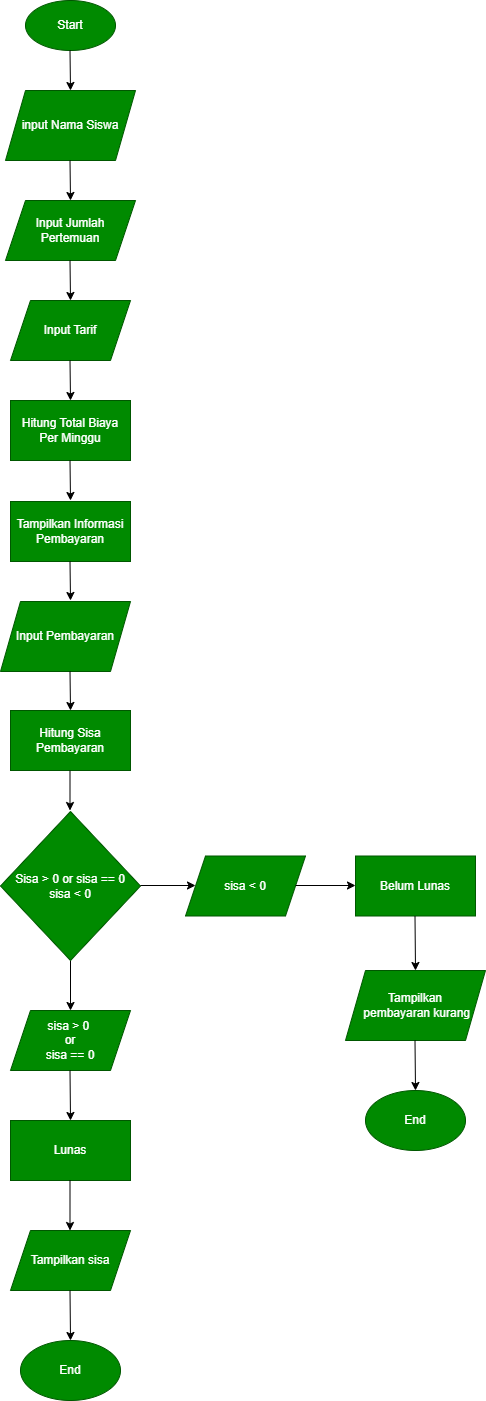

The diagram above was exported from draw.io. Its source (the exported page's mxGraphModel, read from the mxfile embedded in the PNG):
<mxGraphModel dx="880" dy="460" grid="0" gridSize="10" guides="1" tooltips="1" connect="1" arrows="1" fold="1" page="1" pageScale="1" pageWidth="1169" pageHeight="827" background="none" math="0" shadow="0">
  <root>
    <mxCell id="WIyWlLk6GJQsqaUBKTNV-0" />
    <mxCell id="WIyWlLk6GJQsqaUBKTNV-1" parent="WIyWlLk6GJQsqaUBKTNV-0" />
    <mxCell id="9WaOLPY6B5f0NP1RcluO-2" value="Start" style="ellipse;whiteSpace=wrap;html=1;fillColor=#008a00;fontColor=#ffffff;strokeColor=#005700;" parent="WIyWlLk6GJQsqaUBKTNV-1" vertex="1">
      <mxGeometry x="140" y="30" width="90" height="50" as="geometry" />
    </mxCell>
    <mxCell id="9WaOLPY6B5f0NP1RcluO-3" value="input Nama Siswa" style="shape=parallelogram;perimeter=parallelogramPerimeter;whiteSpace=wrap;html=1;fixedSize=1;fillColor=#008a00;fontColor=#ffffff;strokeColor=#005700;" parent="WIyWlLk6GJQsqaUBKTNV-1" vertex="1">
      <mxGeometry x="120" y="120" width="130" height="70" as="geometry" />
    </mxCell>
    <mxCell id="9WaOLPY6B5f0NP1RcluO-4" value="Input Tarif" style="shape=parallelogram;perimeter=parallelogramPerimeter;whiteSpace=wrap;html=1;fixedSize=1;fillColor=#008a00;fontColor=#ffffff;strokeColor=#005700;" parent="WIyWlLk6GJQsqaUBKTNV-1" vertex="1">
      <mxGeometry x="125" y="330" width="120" height="60" as="geometry" />
    </mxCell>
    <mxCell id="9WaOLPY6B5f0NP1RcluO-5" value="Input Jumlah Pertemuan" style="shape=parallelogram;perimeter=parallelogramPerimeter;whiteSpace=wrap;html=1;fixedSize=1;fillColor=#008a00;fontColor=#ffffff;strokeColor=#005700;" parent="WIyWlLk6GJQsqaUBKTNV-1" vertex="1">
      <mxGeometry x="120" y="230" width="130" height="60" as="geometry" />
    </mxCell>
    <mxCell id="9WaOLPY6B5f0NP1RcluO-6" value="Hitung Total Biaya Per Minggu" style="rounded=0;whiteSpace=wrap;html=1;fillColor=#008a00;fontColor=#ffffff;strokeColor=#005700;" parent="WIyWlLk6GJQsqaUBKTNV-1" vertex="1">
      <mxGeometry x="125" y="430" width="120" height="60" as="geometry" />
    </mxCell>
    <mxCell id="9WaOLPY6B5f0NP1RcluO-8" value="Tampilkan Informasi Pembayaran" style="rounded=0;whiteSpace=wrap;html=1;fillColor=#008a00;fontColor=#ffffff;strokeColor=#005700;" parent="WIyWlLk6GJQsqaUBKTNV-1" vertex="1">
      <mxGeometry x="125" y="531" width="120" height="60" as="geometry" />
    </mxCell>
    <mxCell id="9WaOLPY6B5f0NP1RcluO-12" value="Input Pembayaran" style="shape=parallelogram;perimeter=parallelogramPerimeter;whiteSpace=wrap;html=1;fixedSize=1;fillColor=#008a00;fontColor=#ffffff;strokeColor=#005700;" parent="WIyWlLk6GJQsqaUBKTNV-1" vertex="1">
      <mxGeometry x="115" y="631" width="130" height="70" as="geometry" />
    </mxCell>
    <mxCell id="9WaOLPY6B5f0NP1RcluO-13" value="Hitung Sisa Pembayaran" style="rounded=0;whiteSpace=wrap;html=1;fillColor=#008a00;fontColor=#ffffff;strokeColor=#005700;" parent="WIyWlLk6GJQsqaUBKTNV-1" vertex="1">
      <mxGeometry x="125" y="740" width="120" height="60" as="geometry" />
    </mxCell>
    <mxCell id="9Ie6KxozEg8hEeRE7OnV-13" value="" style="edgeStyle=orthogonalEdgeStyle;rounded=0;orthogonalLoop=1;jettySize=auto;html=1;" edge="1" parent="WIyWlLk6GJQsqaUBKTNV-1" source="9WaOLPY6B5f0NP1RcluO-15">
      <mxGeometry relative="1" as="geometry">
        <mxPoint x="185" y="1040" as="targetPoint" />
        <Array as="points">
          <mxPoint x="185" y="1040" />
          <mxPoint x="185" y="1040" />
        </Array>
      </mxGeometry>
    </mxCell>
    <mxCell id="9WaOLPY6B5f0NP1RcluO-15" value="Sisa &amp;gt; 0 or sisa == 0&lt;div&gt;sisa &amp;lt; 0&lt;/div&gt;" style="rhombus;whiteSpace=wrap;html=1;fillColor=#008a00;fontColor=#ffffff;strokeColor=#005700;" parent="WIyWlLk6GJQsqaUBKTNV-1" vertex="1">
      <mxGeometry x="115" y="841" width="140" height="149" as="geometry" />
    </mxCell>
    <mxCell id="9Ie6KxozEg8hEeRE7OnV-2" value="" style="endArrow=classic;html=1;rounded=0;" edge="1" parent="WIyWlLk6GJQsqaUBKTNV-1">
      <mxGeometry width="50" height="50" relative="1" as="geometry">
        <mxPoint x="184.5" y="190" as="sourcePoint" />
        <mxPoint x="185" y="230" as="targetPoint" />
      </mxGeometry>
    </mxCell>
    <mxCell id="9Ie6KxozEg8hEeRE7OnV-3" value="" style="endArrow=classic;html=1;rounded=0;" edge="1" parent="WIyWlLk6GJQsqaUBKTNV-1">
      <mxGeometry width="50" height="50" relative="1" as="geometry">
        <mxPoint x="184.5" y="290" as="sourcePoint" />
        <mxPoint x="185" y="330" as="targetPoint" />
      </mxGeometry>
    </mxCell>
    <mxCell id="9Ie6KxozEg8hEeRE7OnV-4" value="" style="endArrow=classic;html=1;rounded=0;" edge="1" parent="WIyWlLk6GJQsqaUBKTNV-1">
      <mxGeometry width="50" height="50" relative="1" as="geometry">
        <mxPoint x="184.5" y="80" as="sourcePoint" />
        <mxPoint x="185" y="120" as="targetPoint" />
      </mxGeometry>
    </mxCell>
    <mxCell id="9Ie6KxozEg8hEeRE7OnV-6" value="" style="endArrow=classic;html=1;rounded=0;" edge="1" parent="WIyWlLk6GJQsqaUBKTNV-1">
      <mxGeometry width="50" height="50" relative="1" as="geometry">
        <mxPoint x="184.5" y="390" as="sourcePoint" />
        <mxPoint x="185" y="430" as="targetPoint" />
      </mxGeometry>
    </mxCell>
    <mxCell id="9Ie6KxozEg8hEeRE7OnV-7" value="" style="endArrow=classic;html=1;rounded=0;" edge="1" parent="WIyWlLk6GJQsqaUBKTNV-1">
      <mxGeometry width="50" height="50" relative="1" as="geometry">
        <mxPoint x="184.5" y="490" as="sourcePoint" />
        <mxPoint x="185" y="530" as="targetPoint" />
      </mxGeometry>
    </mxCell>
    <mxCell id="9Ie6KxozEg8hEeRE7OnV-8" value="" style="endArrow=classic;html=1;rounded=0;" edge="1" parent="WIyWlLk6GJQsqaUBKTNV-1">
      <mxGeometry width="50" height="50" relative="1" as="geometry">
        <mxPoint x="184.5" y="591" as="sourcePoint" />
        <mxPoint x="185" y="630" as="targetPoint" />
      </mxGeometry>
    </mxCell>
    <mxCell id="9Ie6KxozEg8hEeRE7OnV-9" value="" style="endArrow=classic;html=1;rounded=0;" edge="1" parent="WIyWlLk6GJQsqaUBKTNV-1">
      <mxGeometry width="50" height="50" relative="1" as="geometry">
        <mxPoint x="184.5" y="701" as="sourcePoint" />
        <mxPoint x="185" y="740" as="targetPoint" />
      </mxGeometry>
    </mxCell>
    <mxCell id="9Ie6KxozEg8hEeRE7OnV-10" value="" style="endArrow=classic;html=1;rounded=0;" edge="1" parent="WIyWlLk6GJQsqaUBKTNV-1">
      <mxGeometry width="50" height="50" relative="1" as="geometry">
        <mxPoint x="184.5" y="800" as="sourcePoint" />
        <mxPoint x="184.5" y="840" as="targetPoint" />
      </mxGeometry>
    </mxCell>
    <mxCell id="9Ie6KxozEg8hEeRE7OnV-15" value="sisa &amp;gt; 0&amp;nbsp;&lt;div&gt;or&lt;/div&gt;&lt;div&gt;sisa == 0&lt;/div&gt;" style="shape=parallelogram;perimeter=parallelogramPerimeter;whiteSpace=wrap;html=1;fixedSize=1;fillColor=#008a00;fontColor=#ffffff;strokeColor=#005700;" vertex="1" parent="WIyWlLk6GJQsqaUBKTNV-1">
      <mxGeometry x="125" y="1040" width="120" height="60" as="geometry" />
    </mxCell>
    <mxCell id="9Ie6KxozEg8hEeRE7OnV-16" value="Lunas" style="rounded=0;whiteSpace=wrap;html=1;fillColor=#008a00;fontColor=#ffffff;strokeColor=#005700;" vertex="1" parent="WIyWlLk6GJQsqaUBKTNV-1">
      <mxGeometry x="125" y="1150" width="120" height="60" as="geometry" />
    </mxCell>
    <mxCell id="9Ie6KxozEg8hEeRE7OnV-17" value="" style="endArrow=classic;html=1;rounded=0;" edge="1" parent="WIyWlLk6GJQsqaUBKTNV-1">
      <mxGeometry width="50" height="50" relative="1" as="geometry">
        <mxPoint x="184.5" y="1100" as="sourcePoint" />
        <mxPoint x="185" y="1150" as="targetPoint" />
      </mxGeometry>
    </mxCell>
    <mxCell id="9Ie6KxozEg8hEeRE7OnV-18" style="edgeStyle=orthogonalEdgeStyle;rounded=0;orthogonalLoop=1;jettySize=auto;html=1;exitX=0.5;exitY=1;exitDx=0;exitDy=0;" edge="1" parent="WIyWlLk6GJQsqaUBKTNV-1" source="9Ie6KxozEg8hEeRE7OnV-15" target="9Ie6KxozEg8hEeRE7OnV-15">
      <mxGeometry relative="1" as="geometry" />
    </mxCell>
    <mxCell id="9Ie6KxozEg8hEeRE7OnV-19" value="sisa &amp;lt; 0" style="shape=parallelogram;perimeter=parallelogramPerimeter;whiteSpace=wrap;html=1;fixedSize=1;fillColor=#008a00;fontColor=#ffffff;strokeColor=#005700;" vertex="1" parent="WIyWlLk6GJQsqaUBKTNV-1">
      <mxGeometry x="300" y="885.5" width="120" height="60" as="geometry" />
    </mxCell>
    <mxCell id="9Ie6KxozEg8hEeRE7OnV-20" value="" style="endArrow=classic;html=1;rounded=0;" edge="1" parent="WIyWlLk6GJQsqaUBKTNV-1">
      <mxGeometry width="50" height="50" relative="1" as="geometry">
        <mxPoint x="255" y="915" as="sourcePoint" />
        <mxPoint x="310" y="915" as="targetPoint" />
      </mxGeometry>
    </mxCell>
    <mxCell id="9Ie6KxozEg8hEeRE7OnV-21" value="Belum Lunas" style="rounded=0;whiteSpace=wrap;html=1;fillColor=#008a00;fontColor=#ffffff;strokeColor=#005700;" vertex="1" parent="WIyWlLk6GJQsqaUBKTNV-1">
      <mxGeometry x="470" y="885.5" width="120" height="60" as="geometry" />
    </mxCell>
    <mxCell id="9Ie6KxozEg8hEeRE7OnV-22" value="" style="endArrow=classic;html=1;rounded=0;" edge="1" parent="WIyWlLk6GJQsqaUBKTNV-1">
      <mxGeometry width="50" height="50" relative="1" as="geometry">
        <mxPoint x="410" y="915" as="sourcePoint" />
        <mxPoint x="470" y="915" as="targetPoint" />
      </mxGeometry>
    </mxCell>
    <mxCell id="9Ie6KxozEg8hEeRE7OnV-23" value="Tampilkan sisa" style="shape=parallelogram;perimeter=parallelogramPerimeter;whiteSpace=wrap;html=1;fixedSize=1;fillColor=#008a00;fontColor=#ffffff;strokeColor=#005700;" vertex="1" parent="WIyWlLk6GJQsqaUBKTNV-1">
      <mxGeometry x="125" y="1260" width="120" height="60" as="geometry" />
    </mxCell>
    <mxCell id="9Ie6KxozEg8hEeRE7OnV-24" value="" style="endArrow=classic;html=1;rounded=0;" edge="1" parent="WIyWlLk6GJQsqaUBKTNV-1">
      <mxGeometry width="50" height="50" relative="1" as="geometry">
        <mxPoint x="184.5" y="1210" as="sourcePoint" />
        <mxPoint x="184.5" y="1260" as="targetPoint" />
      </mxGeometry>
    </mxCell>
    <mxCell id="9Ie6KxozEg8hEeRE7OnV-26" value="End" style="ellipse;whiteSpace=wrap;html=1;fillColor=#008a00;fontColor=#ffffff;strokeColor=#005700;" vertex="1" parent="WIyWlLk6GJQsqaUBKTNV-1">
      <mxGeometry x="135" y="1370" width="100" height="60" as="geometry" />
    </mxCell>
    <mxCell id="9Ie6KxozEg8hEeRE7OnV-27" value="" style="endArrow=classic;html=1;rounded=0;" edge="1" parent="WIyWlLk6GJQsqaUBKTNV-1">
      <mxGeometry width="50" height="50" relative="1" as="geometry">
        <mxPoint x="184.5" y="1320" as="sourcePoint" />
        <mxPoint x="185" y="1370" as="targetPoint" />
      </mxGeometry>
    </mxCell>
    <mxCell id="9Ie6KxozEg8hEeRE7OnV-28" value="Tampilkan&lt;div&gt;&amp;nbsp;pembayaran kurang&lt;/div&gt;" style="shape=parallelogram;perimeter=parallelogramPerimeter;whiteSpace=wrap;html=1;fixedSize=1;fillColor=#008a00;fontColor=#ffffff;strokeColor=#005700;" vertex="1" parent="WIyWlLk6GJQsqaUBKTNV-1">
      <mxGeometry x="460" y="1000" width="140" height="70" as="geometry" />
    </mxCell>
    <mxCell id="9Ie6KxozEg8hEeRE7OnV-29" value="" style="endArrow=classic;html=1;rounded=0;" edge="1" parent="WIyWlLk6GJQsqaUBKTNV-1">
      <mxGeometry width="50" height="50" relative="1" as="geometry">
        <mxPoint x="529.5" y="945.5" as="sourcePoint" />
        <mxPoint x="530" y="1000" as="targetPoint" />
      </mxGeometry>
    </mxCell>
    <mxCell id="9Ie6KxozEg8hEeRE7OnV-31" value="" style="endArrow=classic;html=1;rounded=0;" edge="1" parent="WIyWlLk6GJQsqaUBKTNV-1">
      <mxGeometry width="50" height="50" relative="1" as="geometry">
        <mxPoint x="529.5" y="1070" as="sourcePoint" />
        <mxPoint x="530" y="1120" as="targetPoint" />
      </mxGeometry>
    </mxCell>
    <mxCell id="9Ie6KxozEg8hEeRE7OnV-32" value="End" style="ellipse;whiteSpace=wrap;html=1;fillColor=#008a00;fontColor=#ffffff;strokeColor=#005700;" vertex="1" parent="WIyWlLk6GJQsqaUBKTNV-1">
      <mxGeometry x="480" y="1120" width="100" height="60" as="geometry" />
    </mxCell>
  </root>
</mxGraphModel>